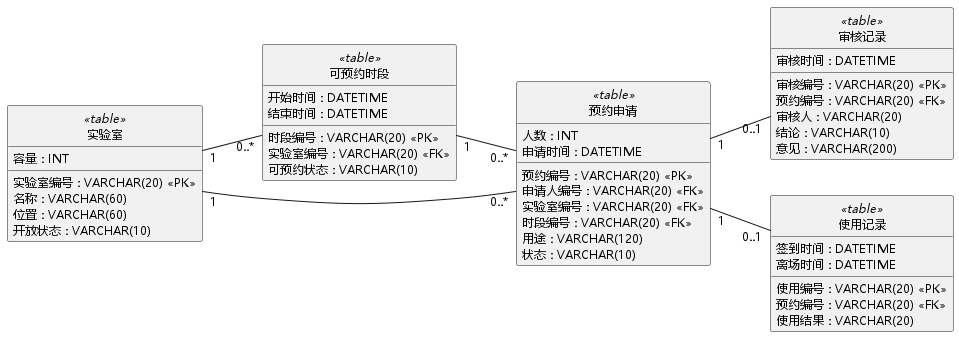

The diagram above was rendered by PlantUML. Its source (embedded in the PNG):
@startuml
skinparam monochrome true
skinparam shadowing false
skinparam defaultFontName "Microsoft YaHei"
skinparam defaultFontSize 12
skinparam classAttributeIconSize 0
hide circle
left to right direction

class 实验室 <<table>> {
  实验室编号 : VARCHAR(20) <<PK>>
  名称 : VARCHAR(60)
  位置 : VARCHAR(60)
  容量 : INT
  开放状态 : VARCHAR(10)
}

class 可预约时段 <<table>> {
  时段编号 : VARCHAR(20) <<PK>>
  实验室编号 : VARCHAR(20) <<FK>>
  开始时间 : DATETIME
  结束时间 : DATETIME
  可预约状态 : VARCHAR(10)
}

class 预约申请 <<table>> {
  预约编号 : VARCHAR(20) <<PK>>
  申请人编号 : VARCHAR(20) <<FK>>
  实验室编号 : VARCHAR(20) <<FK>>
  时段编号 : VARCHAR(20) <<FK>>
  用途 : VARCHAR(120)
  人数 : INT
  状态 : VARCHAR(10)
  申请时间 : DATETIME
}

class 审核记录 <<table>> {
  审核编号 : VARCHAR(20) <<PK>>
  预约编号 : VARCHAR(20) <<FK>>
  审核人 : VARCHAR(20)
  结论 : VARCHAR(10)
  意见 : VARCHAR(200)
  审核时间 : DATETIME
}

class 使用记录 <<table>> {
  使用编号 : VARCHAR(20) <<PK>>
  预约编号 : VARCHAR(20) <<FK>>
  签到时间 : DATETIME
  离场时间 : DATETIME
  使用结果 : VARCHAR(20)
}

实验室 "1" -- "0..*" 可预约时段
实验室 "1" -- "0..*" 预约申请
可预约时段 "1" -- "0..*" 预约申请
预约申请 "1" -- "0..1" 审核记录
预约申请 "1" -- "0..1" 使用记录
@enduml